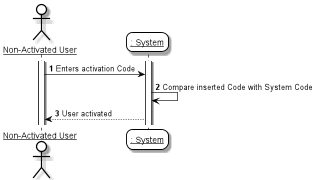

The diagram above was rendered by PlantUML. Its source (embedded in the PNG):
@startuml
'https://plantuml.com/sequence-diagramskinparam sequenceArrowThickness 2
skinparam roundcorner 20
skinparam maxmessagesize 0
skinparam sequenceParticipant underline

skinparam sequence {
ArrowColor black
ActorBorderColor #black
LifeLineBorderColor black
LifeLineBackgroundColor white

ParticipantBorderColor black
ParticipantBackgroundColor #transparent
ParticipantFontName Aapex
ParticipantFontSize 14
ParticipantFontColor black

ActorBackgroundColor #transparent
ActorFontColor black
ActorFontSize 14
ActorFontName Aapex
}
autonumber
actor "Non-Activated User" as User
participant ": System" as System
activate User
Activate System
User -> System : Enters activation Code
System -> System : Compare inserted Code with System Code
System --> User : User activated

@enduml